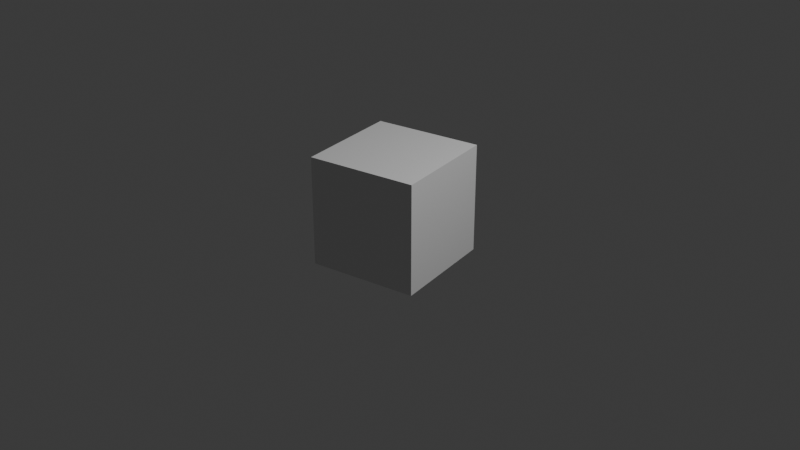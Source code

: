 # Source: animtest.blend  (saved by Blender 4.3.34; exported with 4.5.12 LTS)
import bpy
from mathutils import Matrix  # noqa: F401  (used for matrix-valued properties, if any)

bpy.ops.wm.read_factory_settings(use_empty=True)
scene = bpy.context.scene
scene.name = 'Scene'

# ---- collections
col_collection = bpy.data.collections.new('Collection'); scene.collection.children.link(col_collection)

# ---- materials (node trees are filled in below, after node groups)
mat_material = bpy.data.materials.new('Material')
mat_material.alpha_threshold = 0.0
mat_material.roughness = 0.5
mat_material.line_color = (0.0, 0.0, 0.0, 1.0)

# ---- material node trees
mat_material.use_nodes = True; mat_material.node_tree.nodes.clear()
_N = mat_material.node_tree.nodes; _L = mat_material.node_tree.links
n0 = _N.new('ShaderNodeOutputMaterial'); n0.name = 'Material Output'; n0.location = (300, 300)
n1 = _N.new('ShaderNodeBsdfPrincipled'); n1.name = 'Principled BSDF'; n1.location = (10, 300)
n1.inputs[3].default_value = 1.45
_L.new(n1.outputs[0], n0.inputs[0])
n0.is_active_output = True

# ---- world
world_world = bpy.data.worlds.new('World'); scene.world = world_world
world_world.use_nodes = True; world_world.node_tree.nodes.clear()
_N = world_world.node_tree.nodes; _L = world_world.node_tree.links
n0 = _N.new('ShaderNodeOutputWorld'); n0.name = 'World Output'; n0.location = (300, 300)
n1 = _N.new('ShaderNodeBackground'); n1.name = 'Background'; n1.location = (10, 300)
n1.inputs[0].default_value = (0.05088, 0.05088, 0.05088, 1.0)
_L.new(n1.outputs[0], n0.inputs[0])
n0.is_active_output = True
world_world.color = (0.05088, 0.05088, 0.05088)
world_world.sun_shadow_jitter_overblur = 0.0

# ---- cameras
cam_camera = bpy.data.cameras.new('Camera')
cam_camera.clip_end = 100.0
cam_camera.ortho_scale = 7.314

# ---- lights
light_light = bpy.data.lights.new('Light', 'POINT')
light_light.energy = 1000.0
light_light.shadow_soft_size = 0.1

# ---- meshes
me_cube = bpy.data.meshes.new('Cube')
me_cube.from_pydata([(1.0, 1.0, 1.0), (1.0, 1.0, -1.0), (1.0, -1.0, 1.0), (1.0, -1.0, -1.0), (-1.0, 1.0, 1.0), (-1.0, 1.0, -1.0), (-1.0, -1.0, 1.0), (-1.0, -1.0, -1.0)], [], [(0, 4, 6, 2), (3, 2, 6, 7), (7, 6, 4, 5), (5, 1, 3, 7), (1, 0, 2, 3), (5, 4, 0, 1)])
_uv = me_cube.uv_layers.new(name='UVMap')
_uv.uv.foreach_set('vector', [0.625, 0.5, 0.875, 0.5, 0.875, 0.75, 0.625, 0.75, 0.375, 0.75, 0.625, 0.75, 0.625, 1.0, 0.375, 1.0, 0.375, 0.0, 0.625, 0.0, 0.625, 0.25, 0.375, 0.25, 0.125, 0.5, 0.375, 0.5, 0.375, 0.75, 0.125, 0.75, 0.375, 0.5, 0.625, 0.5, 0.625, 0.75, 0.375, 0.75, 0.375, 0.25, 0.625, 0.25, 0.625, 0.5, 0.375, 0.5])
me_cube.materials.append(mat_material)
me_cube.use_mirror_vertex_groups = False
me_cube.update()

# ---- objects
ob_cube = bpy.data.objects.new('Cube', me_cube)
ob_light = bpy.data.objects.new('Light', light_light)
ob_camera = bpy.data.objects.new('Camera', cam_camera)

# ---- transforms, parenting, visibility, modifiers, constraints
ob_cube.location = (-0.0676, 0.007178, 0.13)
ob_cube.rotation_euler = (0.0, -0.0, -6.065)
ob_cube.scale = (0.5895, 0.5895, 0.5895)
ob_cube.lock_rotations_4d = False
ob_cube.empty_display_type = 'ARROWS'
ob_cube.lineart.crease_threshold = 0.0
ob_light.location = (4.076, 1.005, 5.904)
ob_light.rotation_euler = (0.6503, 0.05522, 1.866)
ob_light.lock_rotations_4d = False
ob_light.empty_display_type = 'ARROWS'
ob_light.color = (0.0, 0.0, 0.0, 0.0)
ob_light.lineart.crease_threshold = 0.0
ob_camera.location = (7.359, -6.926, 4.958)
ob_camera.rotation_euler = (1.109, 0.0, 0.8149)
ob_camera.lock_rotations_4d = False
ob_camera.empty_display_type = 'ARROWS'
ob_camera.color = (0.0, 0.0, 0.0, 0.0)
ob_camera.display_type = 'WIRE'
ob_camera.lineart.crease_threshold = 0.0

# ---- collection membership
col_collection.objects.link(ob_cube)
col_collection.objects.link(ob_light)
col_collection.objects.link(ob_camera)

# ---- scene / render settings (as saved in the file)
scene.camera = ob_camera
scene.frame_start = 1; scene.frame_end = 250; scene.frame_set(74)
scene.render.engine = 'BLENDER_EEVEE_NEXT'
bpy.context.view_layer.update()
